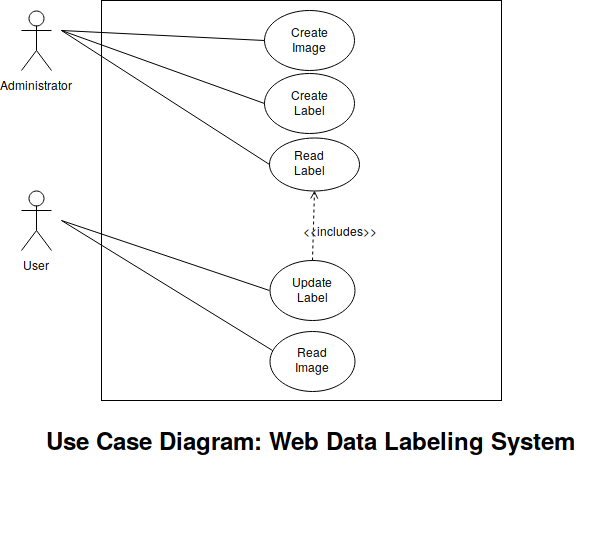

The diagram above was exported from draw.io. Its source (the exported page's mxGraphModel, read from the mxfile embedded in the PNG):
<mxGraphModel dx="1007" dy="598" grid="1" gridSize="10" guides="1" tooltips="1" connect="1" arrows="1" fold="1" page="1" pageScale="1" pageWidth="827" pageHeight="1169" math="0" shadow="0">
  <root>
    <mxCell id="0" />
    <mxCell id="1" parent="0" />
    <mxCell id="uqO763uYVzGB2grtGqkR-1" value="Administrator" style="shape=umlActor;verticalLabelPosition=bottom;labelBackgroundColor=#ffffff;verticalAlign=top;html=1;outlineConnect=0;" parent="1" vertex="1">
      <mxGeometry x="80" y="20" width="30" height="60" as="geometry" />
    </mxCell>
    <mxCell id="uqO763uYVzGB2grtGqkR-2" value="User" style="shape=umlActor;verticalLabelPosition=bottom;labelBackgroundColor=#ffffff;verticalAlign=top;html=1;outlineConnect=0;" parent="1" vertex="1">
      <mxGeometry x="80" y="200" width="30" height="60" as="geometry" />
    </mxCell>
    <mxCell id="uqO763uYVzGB2grtGqkR-9" value="" style="whiteSpace=wrap;html=1;aspect=fixed;" parent="1" vertex="1">
      <mxGeometry x="160" y="10" width="400" height="400" as="geometry" />
    </mxCell>
    <mxCell id="uqO763uYVzGB2grtGqkR-14" value="" style="group" parent="1" vertex="1" connectable="0">
      <mxGeometry x="323" y="20" width="90" height="60" as="geometry" />
    </mxCell>
    <mxCell id="uqO763uYVzGB2grtGqkR-10" value="" style="ellipse;whiteSpace=wrap;html=1;" parent="uqO763uYVzGB2grtGqkR-14" vertex="1">
      <mxGeometry width="90" height="60" as="geometry" />
    </mxCell>
    <mxCell id="uqO763uYVzGB2grtGqkR-11" value="Create Image" style="text;html=1;strokeColor=none;fillColor=none;align=center;verticalAlign=middle;whiteSpace=wrap;rounded=0;" parent="uqO763uYVzGB2grtGqkR-14" vertex="1">
      <mxGeometry x="11.25" y="11.25" width="67.5" height="33.75" as="geometry" />
    </mxCell>
    <mxCell id="uqO763uYVzGB2grtGqkR-15" value="" style="group" parent="1" vertex="1" connectable="0">
      <mxGeometry x="323" y="83" width="90" height="60" as="geometry" />
    </mxCell>
    <mxCell id="uqO763uYVzGB2grtGqkR-16" value="" style="ellipse;whiteSpace=wrap;html=1;" parent="uqO763uYVzGB2grtGqkR-15" vertex="1">
      <mxGeometry width="90" height="60" as="geometry" />
    </mxCell>
    <mxCell id="uqO763uYVzGB2grtGqkR-17" value="Create Label" style="text;html=1;strokeColor=none;fillColor=none;align=center;verticalAlign=middle;whiteSpace=wrap;rounded=0;" parent="uqO763uYVzGB2grtGqkR-15" vertex="1">
      <mxGeometry x="11.25" y="11.25" width="67.5" height="33.75" as="geometry" />
    </mxCell>
    <mxCell id="uqO763uYVzGB2grtGqkR-18" value="" style="group" parent="1" vertex="1" connectable="0">
      <mxGeometry x="328" y="340.5" width="85" height="60" as="geometry" />
    </mxCell>
    <mxCell id="uqO763uYVzGB2grtGqkR-19" value="" style="ellipse;whiteSpace=wrap;html=1;" parent="uqO763uYVzGB2grtGqkR-18" vertex="1">
      <mxGeometry width="85" height="60" as="geometry" />
    </mxCell>
    <mxCell id="uqO763uYVzGB2grtGqkR-20" value="Read Image" style="text;html=1;strokeColor=none;fillColor=none;align=center;verticalAlign=middle;whiteSpace=wrap;rounded=0;" parent="uqO763uYVzGB2grtGqkR-18" vertex="1">
      <mxGeometry x="10.625" y="11.25" width="63.75" height="33.75" as="geometry" />
    </mxCell>
    <mxCell id="uqO763uYVzGB2grtGqkR-27" value="" style="group" parent="1" vertex="1" connectable="0">
      <mxGeometry x="328" y="270" width="85" height="60" as="geometry" />
    </mxCell>
    <mxCell id="uqO763uYVzGB2grtGqkR-28" value="" style="ellipse;whiteSpace=wrap;html=1;" parent="uqO763uYVzGB2grtGqkR-27" vertex="1">
      <mxGeometry width="85" height="60" as="geometry" />
    </mxCell>
    <mxCell id="uqO763uYVzGB2grtGqkR-29" value="Update Label" style="text;html=1;strokeColor=none;fillColor=none;align=center;verticalAlign=middle;whiteSpace=wrap;rounded=0;" parent="uqO763uYVzGB2grtGqkR-27" vertex="1">
      <mxGeometry x="10.625" y="11.25" width="63.75" height="33.75" as="geometry" />
    </mxCell>
    <mxCell id="uqO763uYVzGB2grtGqkR-30" value="" style="group" parent="1" vertex="1" connectable="0">
      <mxGeometry x="328" y="147" width="90" height="53" as="geometry" />
    </mxCell>
    <mxCell id="uqO763uYVzGB2grtGqkR-31" value="" style="ellipse;whiteSpace=wrap;html=1;" parent="uqO763uYVzGB2grtGqkR-30" vertex="1">
      <mxGeometry width="90" height="53" as="geometry" />
    </mxCell>
    <mxCell id="uqO763uYVzGB2grtGqkR-32" value="Read Label" style="text;html=1;strokeColor=none;fillColor=none;align=center;verticalAlign=middle;whiteSpace=wrap;rounded=0;" parent="uqO763uYVzGB2grtGqkR-30" vertex="1">
      <mxGeometry x="10" y="9.9375" width="60" height="29.8125" as="geometry" />
    </mxCell>
    <mxCell id="uqO763uYVzGB2grtGqkR-35" value="" style="endArrow=none;html=1;entryX=0;entryY=0.5;entryDx=0;entryDy=0;" parent="1" target="uqO763uYVzGB2grtGqkR-10" edge="1">
      <mxGeometry width="50" height="50" relative="1" as="geometry">
        <mxPoint x="120" y="40" as="sourcePoint" />
        <mxPoint x="160" y="30" as="targetPoint" />
      </mxGeometry>
    </mxCell>
    <mxCell id="uqO763uYVzGB2grtGqkR-36" value="" style="endArrow=none;html=1;entryX=0;entryY=0.5;entryDx=0;entryDy=0;" parent="1" target="uqO763uYVzGB2grtGqkR-16" edge="1">
      <mxGeometry width="50" height="50" relative="1" as="geometry">
        <mxPoint x="120" y="40" as="sourcePoint" />
        <mxPoint x="333" y="60" as="targetPoint" />
      </mxGeometry>
    </mxCell>
    <mxCell id="uqO763uYVzGB2grtGqkR-37" value="" style="endArrow=none;html=1;entryX=0.041;entryY=0.333;entryDx=0;entryDy=0;entryPerimeter=0;" parent="1" target="uqO763uYVzGB2grtGqkR-19" edge="1">
      <mxGeometry width="50" height="50" relative="1" as="geometry">
        <mxPoint x="120" y="230" as="sourcePoint" />
        <mxPoint x="185" y="185" as="targetPoint" />
      </mxGeometry>
    </mxCell>
    <mxCell id="uqO763uYVzGB2grtGqkR-38" value="" style="endArrow=none;html=1;entryX=0;entryY=0.5;entryDx=0;entryDy=0;" parent="1" target="uqO763uYVzGB2grtGqkR-28" edge="1">
      <mxGeometry width="50" height="50" relative="1" as="geometry">
        <mxPoint x="120" y="230" as="sourcePoint" />
        <mxPoint x="110" y="430" as="targetPoint" />
      </mxGeometry>
    </mxCell>
    <mxCell id="uqO763uYVzGB2grtGqkR-39" value="" style="endArrow=none;html=1;entryX=0;entryY=0.5;entryDx=0;entryDy=0;" parent="1" target="uqO763uYVzGB2grtGqkR-31" edge="1">
      <mxGeometry width="50" height="50" relative="1" as="geometry">
        <mxPoint x="120" y="40" as="sourcePoint" />
        <mxPoint x="110" y="430" as="targetPoint" />
      </mxGeometry>
    </mxCell>
    <mxCell id="uqO763uYVzGB2grtGqkR-41" value="&lt;h1&gt;Use Case Diagram: Web Data Labeling System&lt;br&gt;&lt;/h1&gt;" style="text;html=1;strokeColor=none;fillColor=none;spacing=5;spacingTop=-20;whiteSpace=wrap;overflow=hidden;rounded=0;" parent="1" vertex="1">
      <mxGeometry x="100" y="430" width="570" height="120" as="geometry" />
    </mxCell>
    <mxCell id="tJAYKhHEwGXMI2AmCIkY-1" value="" style="endArrow=open;html=1;entryX=0.5;entryY=1;entryDx=0;entryDy=0;exitX=0.5;exitY=0;exitDx=0;exitDy=0;dashed=1;endFill=0;" edge="1" parent="1" source="uqO763uYVzGB2grtGqkR-28" target="uqO763uYVzGB2grtGqkR-31">
      <mxGeometry width="50" height="50" relative="1" as="geometry">
        <mxPoint x="343" y="253.5" as="sourcePoint" />
        <mxPoint x="393" y="203.5" as="targetPoint" />
      </mxGeometry>
    </mxCell>
    <mxCell id="tJAYKhHEwGXMI2AmCIkY-3" value="&amp;lt;&amp;lt;includes&amp;gt;&amp;gt;" style="text;html=1;strokeColor=none;fillColor=none;align=center;verticalAlign=middle;whiteSpace=wrap;rounded=0;" vertex="1" parent="1">
      <mxGeometry x="378" y="230" width="40" height="20" as="geometry" />
    </mxCell>
  </root>
</mxGraphModel>